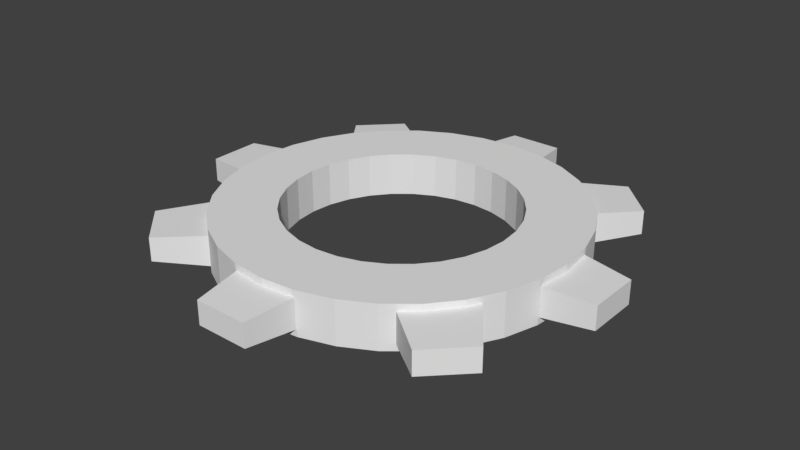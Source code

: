 # Source: gear.blend  (saved by Blender 2.79.0; exported with 4.5.12 LTS)
import bpy
from mathutils import Matrix  # noqa: F401  (used for matrix-valued properties, if any)

bpy.ops.wm.read_factory_settings(use_empty=True)
scene = bpy.context.scene
scene.name = 'Scene'

# ---- collections
col_collection_1 = bpy.data.collections.new('Collection 1'); scene.collection.children.link(col_collection_1)

# ---- world
world_world = bpy.data.worlds.new('World'); scene.world = world_world
world_world.color = (0.05088, 0.05088, 0.05088)
world_world.use_sun_shadow = False
world_world.sun_shadow_jitter_overblur = 0.0
world_world.cycles.sampling_method = 'MANUAL'

# ---- meshes
me_cube_008 = bpy.data.meshes.new('Cube.008')
me_cube_008.from_pydata([(-1.0, -1.0, -1.0), (-1.0, -1.0, 1.0), (-0.6661, 0.6888, -0.6661), (-0.6661, 0.6888, 0.6661), (1.0, -1.0, -1.0), (1.0, -1.0, 1.0), (0.6661, 0.6888, -0.6661), (0.6661, 0.6888, 0.6661)], [], [(0, 1, 3, 2), (2, 3, 7, 6), (6, 7, 5, 4), (4, 5, 1, 0), (2, 6, 4, 0), (7, 3, 1, 5)])
me_cube_008.use_remesh_preserve_volume = False
me_cube_008.use_remesh_preserve_attributes = False
me_cube_008.use_mirror_vertex_groups = False
me_cube_008.update()
me_cube_007 = bpy.data.meshes.new('Cube.007')
me_cube_007.from_pydata([(-1.0, -1.0, -1.0), (-1.0, -1.0, 1.0), (-0.6661, 0.6888, -0.6661), (-0.6661, 0.6888, 0.6661), (1.0, -1.0, -1.0), (1.0, -1.0, 1.0), (0.6661, 0.6888, -0.6661), (0.6661, 0.6888, 0.6661)], [], [(0, 1, 3, 2), (2, 3, 7, 6), (6, 7, 5, 4), (4, 5, 1, 0), (2, 6, 4, 0), (7, 3, 1, 5)])
me_cube_007.use_remesh_preserve_volume = False
me_cube_007.use_remesh_preserve_attributes = False
me_cube_007.use_mirror_vertex_groups = False
me_cube_007.update()
me_cube_006 = bpy.data.meshes.new('Cube.006')
me_cube_006.from_pydata([(-1.0, -1.0, -1.0), (-1.0, -1.0, 1.0), (-0.6661, 0.6888, -0.6661), (-0.6661, 0.6888, 0.6661), (1.0, -1.0, -1.0), (1.0, -1.0, 1.0), (0.6661, 0.6888, -0.6661), (0.6661, 0.6888, 0.6661)], [], [(0, 1, 3, 2), (2, 3, 7, 6), (6, 7, 5, 4), (4, 5, 1, 0), (2, 6, 4, 0), (7, 3, 1, 5)])
me_cube_006.use_remesh_preserve_volume = False
me_cube_006.use_remesh_preserve_attributes = False
me_cube_006.use_mirror_vertex_groups = False
me_cube_006.update()
me_cube_005 = bpy.data.meshes.new('Cube.005')
me_cube_005.from_pydata([(-1.0, -1.0, -1.0), (-1.0, -1.0, 1.0), (-0.6661, 0.6888, -0.6661), (-0.6661, 0.6888, 0.6661), (1.0, -1.0, -1.0), (1.0, -1.0, 1.0), (0.6661, 0.6888, -0.6661), (0.6661, 0.6888, 0.6661)], [], [(0, 1, 3, 2), (2, 3, 7, 6), (6, 7, 5, 4), (4, 5, 1, 0), (2, 6, 4, 0), (7, 3, 1, 5)])
me_cube_005.use_remesh_preserve_volume = False
me_cube_005.use_remesh_preserve_attributes = False
me_cube_005.use_mirror_vertex_groups = False
me_cube_005.update()
me_cube_004 = bpy.data.meshes.new('Cube.004')
me_cube_004.from_pydata([(-1.0, -1.0, -1.0), (-1.0, -1.0, 1.0), (-0.6661, 0.6888, -0.6661), (-0.6661, 0.6888, 0.6661), (1.0, -1.0, -1.0), (1.0, -1.0, 1.0), (0.6661, 0.6888, -0.6661), (0.6661, 0.6888, 0.6661)], [], [(0, 1, 3, 2), (2, 3, 7, 6), (6, 7, 5, 4), (4, 5, 1, 0), (2, 6, 4, 0), (7, 3, 1, 5)])
me_cube_004.use_remesh_preserve_volume = False
me_cube_004.use_remesh_preserve_attributes = False
me_cube_004.use_mirror_vertex_groups = False
me_cube_004.update()
me_cube_003 = bpy.data.meshes.new('Cube.003')
me_cube_003.from_pydata([(-1.0, -1.0, -1.0), (-1.0, -1.0, 1.0), (-0.6661, 0.6888, -0.6661), (-0.6661, 0.6888, 0.6661), (1.0, -1.0, -1.0), (1.0, -1.0, 1.0), (0.6661, 0.6888, -0.6661), (0.6661, 0.6888, 0.6661)], [], [(0, 1, 3, 2), (2, 3, 7, 6), (6, 7, 5, 4), (4, 5, 1, 0), (2, 6, 4, 0), (7, 3, 1, 5)])
me_cube_003.use_remesh_preserve_volume = False
me_cube_003.use_remesh_preserve_attributes = False
me_cube_003.use_mirror_vertex_groups = False
me_cube_003.update()
me_cube_002 = bpy.data.meshes.new('Cube.002')
me_cube_002.from_pydata([(-1.0, -1.0, -1.0), (-1.0, -1.0, 1.0), (-0.6661, 0.6888, -0.6661), (-0.6661, 0.6888, 0.6661), (1.0, -1.0, -1.0), (1.0, -1.0, 1.0), (0.6661, 0.6888, -0.6661), (0.6661, 0.6888, 0.6661)], [], [(0, 1, 3, 2), (2, 3, 7, 6), (6, 7, 5, 4), (4, 5, 1, 0), (2, 6, 4, 0), (7, 3, 1, 5)])
me_cube_002.use_remesh_preserve_volume = False
me_cube_002.use_remesh_preserve_attributes = False
me_cube_002.use_mirror_vertex_groups = False
me_cube_002.update()
me_cube_001 = bpy.data.meshes.new('Cube.001')
me_cube_001.from_pydata([(-1.0, -1.0, -1.0), (-1.0, -1.0, 1.0), (-0.6661, 0.6888, -0.6661), (-0.6661, 0.6888, 0.6661), (1.0, -1.0, -1.0), (1.0, -1.0, 1.0), (0.6661, 0.6888, -0.6661), (0.6661, 0.6888, 0.6661)], [], [(0, 1, 3, 2), (2, 3, 7, 6), (6, 7, 5, 4), (4, 5, 1, 0), (2, 6, 4, 0), (7, 3, 1, 5)])
me_cube_001.use_remesh_preserve_volume = False
me_cube_001.use_remesh_preserve_attributes = False
me_cube_001.use_mirror_vertex_groups = False
me_cube_001.update()
me_cylinder = bpy.data.meshes.new('Cylinder')
me_cylinder.from_pydata([(0.0, 1.0, -1.0), (0.0, 1.0, 1.0), (0.1951, 0.9808, -1.0), (0.1951, 0.9808, 1.0), (0.3827, 0.9239, -1.0), (0.3827, 0.9239, 1.0), (0.5556, 0.8315, -1.0), (0.5556, 0.8315, 1.0), (0.7071, 0.7071, -1.0), (0.7071, 0.7071, 1.0), (0.8315, 0.5556, -1.0), (0.8315, 0.5556, 1.0), (0.9239, 0.3827, -1.0), (0.9239, 0.3827, 1.0), (0.9808, 0.1951, -1.0), (0.9808, 0.1951, 1.0), (1.0, 7.55e-08, -1.0), (1.0, 7.55e-08, 1.0), (0.9808, -0.1951, -1.0), (0.9808, -0.1951, 1.0), (0.9239, -0.3827, -1.0), (0.9239, -0.3827, 1.0), (0.8315, -0.5556, -1.0), (0.8315, -0.5556, 1.0), (0.7071, -0.7071, -1.0), (0.7071, -0.7071, 1.0), (0.5556, -0.8315, -1.0), (0.5556, -0.8315, 1.0), (0.3827, -0.9239, -1.0), (0.3827, -0.9239, 1.0), (0.1951, -0.9808, -1.0), (0.1951, -0.9808, 1.0), (-3.258e-07, -1.0, -1.0), (-3.258e-07, -1.0, 1.0), (-0.1951, -0.9808, -1.0), (-0.1951, -0.9808, 1.0), (-0.3827, -0.9239, -1.0), (-0.3827, -0.9239, 1.0), (-0.5556, -0.8315, -1.0), (-0.5556, -0.8315, 1.0), (-0.7071, -0.7071, -1.0), (-0.7071, -0.7071, 1.0), (-0.8315, -0.5556, -1.0), (-0.8315, -0.5556, 1.0), (-0.9239, -0.3827, -1.0), (-0.9239, -0.3827, 1.0), (-0.9808, -0.1951, -1.0), (-0.9808, -0.1951, 1.0), (-1.0, 9.656e-07, -1.0), (-1.0, 9.656e-07, 1.0), (-0.9808, 0.1951, -1.0), (-0.9808, 0.1951, 1.0), (-0.9239, 0.3827, -1.0), (-0.9239, 0.3827, 1.0), (-0.8315, 0.5556, -1.0), (-0.8315, 0.5556, 1.0), (-0.7071, 0.7071, -1.0), (-0.7071, 0.7071, 1.0), (-0.5556, 0.8315, -1.0), (-0.5556, 0.8315, 1.0), (-0.3827, 0.9239, -1.0), (-0.3827, 0.9239, 1.0), (-0.1951, 0.9808, -1.0), (-0.1951, 0.9808, 1.0)], [], [(0, 1, 3, 2), (2, 3, 5, 4), (4, 5, 7, 6), (6, 7, 9, 8), (8, 9, 11, 10), (10, 11, 13, 12), (12, 13, 15, 14), (14, 15, 17, 16), (16, 17, 19, 18), (18, 19, 21, 20), (20, 21, 23, 22), (22, 23, 25, 24), (24, 25, 27, 26), (26, 27, 29, 28), (28, 29, 31, 30), (30, 31, 33, 32), (32, 33, 35, 34), (34, 35, 37, 36), (36, 37, 39, 38), (38, 39, 41, 40), (40, 41, 43, 42), (42, 43, 45, 44), (44, 45, 47, 46), (46, 47, 49, 48), (48, 49, 51, 50), (50, 51, 53, 52), (52, 53, 55, 54), (54, 55, 57, 56), (56, 57, 59, 58), (58, 59, 61, 60), (60, 61, 63, 62), (62, 63, 1, 0)])
me_cylinder.use_remesh_preserve_volume = False
me_cylinder.use_remesh_preserve_attributes = False
me_cylinder.use_mirror_vertex_groups = False
me_cylinder.update()

# ---- objects
ob_cube_007 = bpy.data.objects.new('Cube.007', me_cube_008)
ob_cube_006 = bpy.data.objects.new('Cube.006', me_cube_007)
ob_cube_005 = bpy.data.objects.new('Cube.005', me_cube_006)
ob_cube_004 = bpy.data.objects.new('Cube.004', me_cube_005)
ob_cube_003 = bpy.data.objects.new('Cube.003', me_cube_004)
ob_cube_002 = bpy.data.objects.new('Cube.002', me_cube_003)
ob_cube_001 = bpy.data.objects.new('Cube.001', me_cube_002)
ob_cube = bpy.data.objects.new('Cube', me_cube_001)
ob_cylinder = bpy.data.objects.new('Cylinder', me_cylinder)

# ---- transforms, parenting, visibility, modifiers, constraints
ob_cube_007.location = (-2.424, -2.438, 0.0)
ob_cube_007.rotation_euler = (0.0, 0.0, 2.356)
ob_cube_007.scale = (0.7296, 1.0, 0.3255)
ob_cube_007.lineart.crease_threshold = 0.0
ob_cube_006.location = (2.591, -2.247, 0.0)
ob_cube_006.rotation_euler = (0.0, 0.0, -2.356)
ob_cube_006.scale = (0.7296, 1.0, 0.3255)
ob_cube_006.lineart.crease_threshold = 0.0
ob_cube_005.location = (2.243, 2.54, 0.0)
ob_cube_005.rotation_euler = (0.0, 0.0, -0.7854)
ob_cube_005.scale = (0.7296, 1.0, 0.3255)
ob_cube_005.lineart.crease_threshold = 0.0
ob_cube_004.location = (-2.382, 2.299, 0.0)
ob_cube_004.rotation_euler = (0.0, 0.0, 0.7854)
ob_cube_004.scale = (0.7296, 1.0, 0.3255)
ob_cube_004.lineart.crease_threshold = 0.0
ob_cube_003.location = (-3.422, 0.02414, 0.0)
ob_cube_003.rotation_euler = (0.0, 0.0, 1.571)
ob_cube_003.scale = (0.7296, 1.0, 0.3255)
ob_cube_003.lineart.crease_threshold = 0.0
ob_cube_002.location = (3.371, 0.01231, 0.0)
ob_cube_002.rotation_euler = (0.0, 0.0, -1.571)
ob_cube_002.scale = (0.7296, 1.0, 0.3255)
ob_cube_002.lineart.crease_threshold = 0.0
ob_cube_001.location = (0.0, -3.371, 0.0)
ob_cube_001.rotation_euler = (0.0, -0.0, 3.135)
ob_cube_001.scale = (0.7296, 1.0, 0.3255)
ob_cube_001.lineart.crease_threshold = 0.0
ob_cube.location = (0.0, 3.344, 0.0)
ob_cube.scale = (0.7296, 1.0, 0.3255)
ob_cube.lineart.crease_threshold = 0.0
ob_cylinder.location = (0.0, 0.0, 0.0)
ob_cylinder.scale = (3.231, 3.231, 0.3992)
ob_cylinder.lineart.crease_threshold = 0.0
_m = ob_cylinder.modifiers.new('Solidify', 'SOLIDIFY')
_m.thickness = 0.36
_m.nonmanifold_thickness_mode = 'FIXED'
_m.nonmanifold_merge_threshold = 0.0003

# ---- collection membership
col_collection_1.objects.link(ob_cube_007)
col_collection_1.objects.link(ob_cube_006)
col_collection_1.objects.link(ob_cube_005)
col_collection_1.objects.link(ob_cube_004)
col_collection_1.objects.link(ob_cube_003)
col_collection_1.objects.link(ob_cube_002)
col_collection_1.objects.link(ob_cube_001)
col_collection_1.objects.link(ob_cube)
col_collection_1.objects.link(ob_cylinder)

# ---- scene / render settings (as saved in the file)
scene.frame_start = 1; scene.frame_end = 250; scene.frame_set(1)
scene.render.engine = 'BLENDER_EEVEE_NEXT'
scene.render.resolution_percentage = 50
scene.render.dither_intensity = 0.0
scene.cycles.use_denoising = False
scene.cycles.samples = 128
scene.cycles.sampling_pattern = 'TABULATED_SOBOL'
scene.cycles.use_adaptive_sampling = False
scene.cycles.use_light_tree = False
scene.cycles.blur_glossy = 0.0
scene.cycles.sample_clamp_indirect = 0.0
scene.view_settings.view_transform = 'Standard'
bpy.context.view_layer.update()

# ---- added for rendering (the .blend has no active camera and no usable light): camera, sun
cam_auto = bpy.data.cameras.new('AutoCamera')
cam_auto.lens = 50.0
cam_auto.sensor_width = 36.0
cam_auto.clip_end = 1000.0
ob_auto_camera = bpy.data.objects.new('AutoCamera', cam_auto)
scene.collection.objects.link(ob_auto_camera)
ob_auto_camera.location = (10.6436, -12.8189, 8.53514)
ob_auto_camera.rotation_euler = (1.09748, -7.21219e-08, 0.694738)
scene.camera = ob_auto_camera
light_auto_sun = bpy.data.lights.new('AutoSun', 'SUN')
light_auto_sun.energy = 3.0
light_auto_sun.angle = 0.0523599
ob_auto_sun = bpy.data.objects.new('AutoSun', light_auto_sun)
scene.collection.objects.link(ob_auto_sun)
ob_auto_sun.rotation_euler = (0.872665, 0.174533, 0.523599)
bpy.context.view_layer.update()
